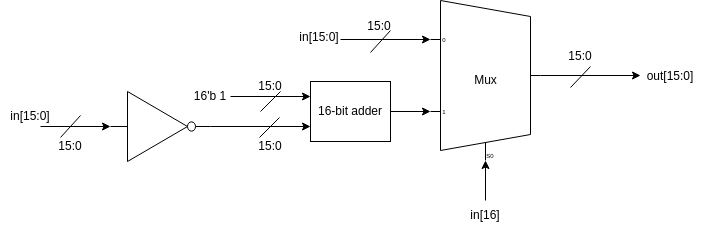

The diagram above was exported from draw.io. Its source (the exported page's mxGraphModel, read from the mxfile embedded in the PNG):
<mxGraphModel dx="1366" dy="652" grid="1" gridSize="10" guides="1" tooltips="1" connect="1" arrows="1" fold="1" page="1" pageScale="1" pageWidth="850" pageHeight="1100" math="0" shadow="0">
  <root>
    <mxCell id="0" />
    <mxCell id="1" parent="0" />
    <mxCell id="MF7-N4N_oWPC2au3KX0i-25" style="edgeStyle=orthogonalEdgeStyle;rounded=0;orthogonalLoop=1;jettySize=auto;html=1;exitX=1;exitY=0.5;exitDx=0;exitDy=-5;exitPerimeter=0;" parent="1" source="MF7-N4N_oWPC2au3KX0i-3" edge="1">
      <mxGeometry relative="1" as="geometry">
        <mxPoint x="720" y="245" as="targetPoint" />
      </mxGeometry>
    </mxCell>
    <mxCell id="MF7-N4N_oWPC2au3KX0i-3" value="Mux" style="shadow=0;dashed=0;align=center;html=1;strokeWidth=1;shape=mxgraph.electrical.abstract.mux2;" parent="1" vertex="1">
      <mxGeometry x="510" y="170" width="110" height="160" as="geometry" />
    </mxCell>
    <mxCell id="MF7-N4N_oWPC2au3KX0i-4" value="" style="endArrow=classic;html=1;rounded=0;entryX=0.4090909090909091;entryY=1;entryDx=10;entryDy=0;entryPerimeter=0;" parent="1" target="MF7-N4N_oWPC2au3KX0i-3" edge="1">
      <mxGeometry width="50" height="50" relative="1" as="geometry">
        <mxPoint x="565" y="370" as="sourcePoint" />
        <mxPoint x="580" y="370" as="targetPoint" />
      </mxGeometry>
    </mxCell>
    <mxCell id="MF7-N4N_oWPC2au3KX0i-5" value="in[16]" style="text;html=1;strokeColor=none;fillColor=none;align=center;verticalAlign=middle;whiteSpace=wrap;rounded=0;" parent="1" vertex="1">
      <mxGeometry x="535" y="370" width="60" height="30" as="geometry" />
    </mxCell>
    <mxCell id="MF7-N4N_oWPC2au3KX0i-6" value="" style="endArrow=classic;html=1;rounded=0;entryX=0;entryY=0.225;entryDx=0;entryDy=3;entryPerimeter=0;" parent="1" target="MF7-N4N_oWPC2au3KX0i-3" edge="1">
      <mxGeometry width="50" height="50" relative="1" as="geometry">
        <mxPoint x="420" y="209" as="sourcePoint" />
        <mxPoint x="370" y="170" as="targetPoint" />
      </mxGeometry>
    </mxCell>
    <mxCell id="MF7-N4N_oWPC2au3KX0i-7" value="in[15:0]" style="text;html=1;strokeColor=none;fillColor=none;align=center;verticalAlign=middle;whiteSpace=wrap;rounded=0;" parent="1" vertex="1">
      <mxGeometry x="369" y="192" width="60" height="30" as="geometry" />
    </mxCell>
    <mxCell id="MF7-N4N_oWPC2au3KX0i-20" style="edgeStyle=orthogonalEdgeStyle;rounded=0;orthogonalLoop=1;jettySize=auto;html=1;exitX=1;exitY=0.5;exitDx=0;exitDy=0;exitPerimeter=0;entryX=0;entryY=0.75;entryDx=0;entryDy=0;" parent="1" source="MF7-N4N_oWPC2au3KX0i-8" target="MF7-N4N_oWPC2au3KX0i-14" edge="1">
      <mxGeometry relative="1" as="geometry" />
    </mxCell>
    <mxCell id="MF7-N4N_oWPC2au3KX0i-8" value="" style="verticalLabelPosition=bottom;shadow=0;dashed=0;align=center;html=1;verticalAlign=top;shape=mxgraph.electrical.logic_gates.inverter_2" parent="1" vertex="1">
      <mxGeometry x="190" y="261" width="100" height="70" as="geometry" />
    </mxCell>
    <mxCell id="MF7-N4N_oWPC2au3KX0i-9" value="" style="endArrow=classic;html=1;rounded=0;entryX=0;entryY=0.5;entryDx=0;entryDy=0;entryPerimeter=0;" parent="1" target="MF7-N4N_oWPC2au3KX0i-8" edge="1">
      <mxGeometry width="50" height="50" relative="1" as="geometry">
        <mxPoint x="120" y="296" as="sourcePoint" />
        <mxPoint x="120" y="281" as="targetPoint" />
      </mxGeometry>
    </mxCell>
    <mxCell id="MF7-N4N_oWPC2au3KX0i-10" value="" style="endArrow=none;html=1;rounded=0;" parent="1" edge="1">
      <mxGeometry width="50" height="50" relative="1" as="geometry">
        <mxPoint x="140" y="307" as="sourcePoint" />
        <mxPoint x="160" y="285" as="targetPoint" />
      </mxGeometry>
    </mxCell>
    <mxCell id="MF7-N4N_oWPC2au3KX0i-11" value="15:0" style="text;html=1;strokeColor=none;fillColor=none;align=center;verticalAlign=middle;whiteSpace=wrap;rounded=0;" parent="1" vertex="1">
      <mxGeometry x="120" y="301" width="60" height="30" as="geometry" />
    </mxCell>
    <mxCell id="MF7-N4N_oWPC2au3KX0i-13" value="in[15:0]" style="text;html=1;strokeColor=none;fillColor=none;align=center;verticalAlign=middle;whiteSpace=wrap;rounded=0;" parent="1" vertex="1">
      <mxGeometry x="80" y="271" width="60" height="30" as="geometry" />
    </mxCell>
    <mxCell id="MF7-N4N_oWPC2au3KX0i-24" style="edgeStyle=orthogonalEdgeStyle;rounded=0;orthogonalLoop=1;jettySize=auto;html=1;exitX=1;exitY=0.5;exitDx=0;exitDy=0;entryX=0;entryY=0.675;entryDx=0;entryDy=3;entryPerimeter=0;" parent="1" source="MF7-N4N_oWPC2au3KX0i-14" target="MF7-N4N_oWPC2au3KX0i-3" edge="1">
      <mxGeometry relative="1" as="geometry" />
    </mxCell>
    <mxCell id="MF7-N4N_oWPC2au3KX0i-14" value="16-bit adder" style="rounded=0;whiteSpace=wrap;html=1;" parent="1" vertex="1">
      <mxGeometry x="390" y="251" width="80" height="60" as="geometry" />
    </mxCell>
    <mxCell id="MF7-N4N_oWPC2au3KX0i-17" value="" style="endArrow=none;html=1;rounded=0;" parent="1" edge="1">
      <mxGeometry width="50" height="50" relative="1" as="geometry">
        <mxPoint x="340" y="281" as="sourcePoint" />
        <mxPoint x="360" y="261" as="targetPoint" />
      </mxGeometry>
    </mxCell>
    <mxCell id="MF7-N4N_oWPC2au3KX0i-18" value="15:0" style="text;html=1;strokeColor=none;fillColor=none;align=center;verticalAlign=middle;whiteSpace=wrap;rounded=0;" parent="1" vertex="1">
      <mxGeometry x="320" y="301" width="60" height="30" as="geometry" />
    </mxCell>
    <mxCell id="MF7-N4N_oWPC2au3KX0i-19" value="" style="endArrow=classic;html=1;rounded=0;entryX=0;entryY=0.25;entryDx=0;entryDy=0;" parent="1" target="MF7-N4N_oWPC2au3KX0i-14" edge="1">
      <mxGeometry width="50" height="50" relative="1" as="geometry">
        <mxPoint x="310" y="266" as="sourcePoint" />
        <mxPoint x="290" y="221" as="targetPoint" />
      </mxGeometry>
    </mxCell>
    <mxCell id="MF7-N4N_oWPC2au3KX0i-21" value="" style="endArrow=none;html=1;rounded=0;" parent="1" edge="1">
      <mxGeometry width="50" height="50" relative="1" as="geometry">
        <mxPoint x="339" y="307" as="sourcePoint" />
        <mxPoint x="359" y="287" as="targetPoint" />
      </mxGeometry>
    </mxCell>
    <mxCell id="MF7-N4N_oWPC2au3KX0i-22" value="15:0" style="text;html=1;strokeColor=none;fillColor=none;align=center;verticalAlign=middle;whiteSpace=wrap;rounded=0;" parent="1" vertex="1">
      <mxGeometry x="320" y="241" width="60" height="30" as="geometry" />
    </mxCell>
    <mxCell id="MF7-N4N_oWPC2au3KX0i-23" value="16'b 1" style="text;html=1;strokeColor=none;fillColor=none;align=center;verticalAlign=middle;whiteSpace=wrap;rounded=0;" parent="1" vertex="1">
      <mxGeometry x="260" y="251" width="60" height="30" as="geometry" />
    </mxCell>
    <mxCell id="MF7-N4N_oWPC2au3KX0i-26" value="15:0" style="text;html=1;strokeColor=none;fillColor=none;align=center;verticalAlign=middle;whiteSpace=wrap;rounded=0;" parent="1" vertex="1">
      <mxGeometry x="630" y="211" width="60" height="30" as="geometry" />
    </mxCell>
    <mxCell id="MF7-N4N_oWPC2au3KX0i-27" value="" style="endArrow=none;html=1;rounded=0;" parent="1" edge="1">
      <mxGeometry width="50" height="50" relative="1" as="geometry">
        <mxPoint x="650" y="257" as="sourcePoint" />
        <mxPoint x="670" y="236" as="targetPoint" />
      </mxGeometry>
    </mxCell>
    <mxCell id="MF7-N4N_oWPC2au3KX0i-28" value="out[15:0]" style="text;html=1;strokeColor=none;fillColor=none;align=center;verticalAlign=middle;whiteSpace=wrap;rounded=0;" parent="1" vertex="1">
      <mxGeometry x="720" y="231" width="60" height="30" as="geometry" />
    </mxCell>
    <mxCell id="U0ouWfxDyNavPFT5BsrV-1" value="15:0" style="text;html=1;strokeColor=none;fillColor=none;align=center;verticalAlign=middle;whiteSpace=wrap;rounded=0;" vertex="1" parent="1">
      <mxGeometry x="429" y="181" width="60" height="30" as="geometry" />
    </mxCell>
    <mxCell id="U0ouWfxDyNavPFT5BsrV-2" value="" style="endArrow=none;html=1;rounded=0;" edge="1" parent="1">
      <mxGeometry width="50" height="50" relative="1" as="geometry">
        <mxPoint x="450" y="222" as="sourcePoint" />
        <mxPoint x="470" y="200" as="targetPoint" />
      </mxGeometry>
    </mxCell>
  </root>
</mxGraphModel>